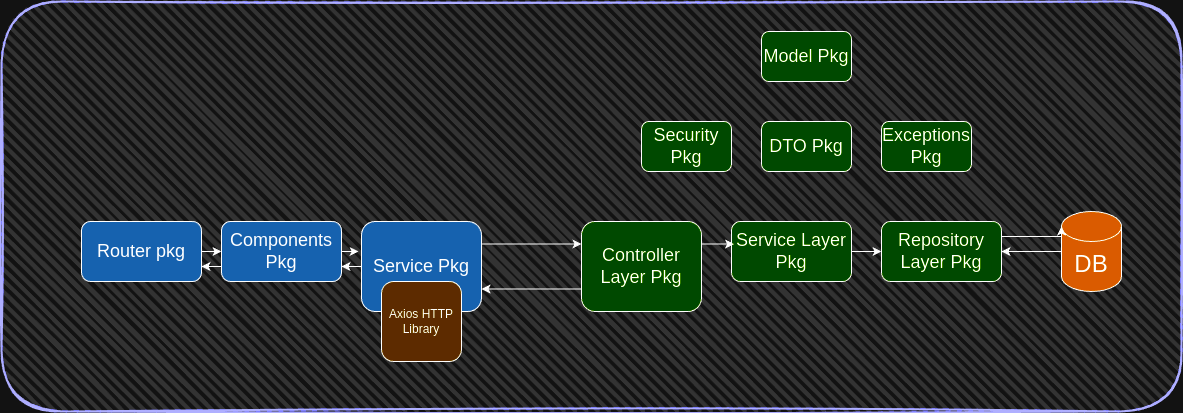

The diagram above was exported from draw.io. Its source (the exported page's mxGraphModel, read from the mxfile embedded in the PNG):
<mxGraphModel dx="1769" dy="1009" grid="1" gridSize="10" guides="1" tooltips="1" connect="1" arrows="1" fold="1" page="1" pageScale="1" pageWidth="850" pageHeight="1100" math="0" shadow="0">
  <root>
    <mxCell id="0" />
    <mxCell id="1" parent="0" />
    <mxCell id="BVNoO2womvnqdEHconh3-34" value="" style="rounded=1;whiteSpace=wrap;html=1;strokeWidth=2;fillWeight=4;hachureGap=8;hachureAngle=45;fillColor=#CCCCCC;sketch=1;strokeColor=#3333FF;" vertex="1" parent="1">
      <mxGeometry x="10" y="50" width="1180" height="410" as="geometry" />
    </mxCell>
    <mxCell id="BVNoO2womvnqdEHconh3-14" style="edgeStyle=orthogonalEdgeStyle;rounded=0;orthogonalLoop=1;jettySize=auto;html=1;exitX=1;exitY=0.5;exitDx=0;exitDy=0;entryX=0;entryY=0.5;entryDx=0;entryDy=0;" edge="1" parent="1" source="BVNoO2womvnqdEHconh3-2" target="BVNoO2womvnqdEHconh3-3">
      <mxGeometry relative="1" as="geometry" />
    </mxCell>
    <mxCell id="BVNoO2womvnqdEHconh3-2" value="&lt;font style=&quot;font-size: 18px;&quot;&gt;Router pkg&lt;/font&gt;" style="rounded=1;whiteSpace=wrap;html=1;fillColor=#66B2FF;" vertex="1" parent="1">
      <mxGeometry x="90" y="270" width="120" height="60" as="geometry" />
    </mxCell>
    <mxCell id="BVNoO2womvnqdEHconh3-32" style="edgeStyle=orthogonalEdgeStyle;rounded=0;orthogonalLoop=1;jettySize=auto;html=1;exitX=0;exitY=0.75;exitDx=0;exitDy=0;entryX=1;entryY=0.75;entryDx=0;entryDy=0;" edge="1" parent="1" source="BVNoO2womvnqdEHconh3-3" target="BVNoO2womvnqdEHconh3-2">
      <mxGeometry relative="1" as="geometry" />
    </mxCell>
    <mxCell id="BVNoO2womvnqdEHconh3-3" value="&lt;font style=&quot;font-size: 18px;&quot;&gt;Components Pkg&lt;/font&gt;" style="rounded=1;whiteSpace=wrap;html=1;fillColor=#66B2FF;" vertex="1" parent="1">
      <mxGeometry x="230" y="270" width="120" height="60" as="geometry" />
    </mxCell>
    <mxCell id="BVNoO2womvnqdEHconh3-17" style="edgeStyle=orthogonalEdgeStyle;rounded=0;orthogonalLoop=1;jettySize=auto;html=1;exitX=1;exitY=0.25;exitDx=0;exitDy=0;entryX=0;entryY=0.25;entryDx=0;entryDy=0;" edge="1" parent="1" source="BVNoO2womvnqdEHconh3-4" target="BVNoO2womvnqdEHconh3-5">
      <mxGeometry relative="1" as="geometry" />
    </mxCell>
    <mxCell id="BVNoO2womvnqdEHconh3-31" style="edgeStyle=orthogonalEdgeStyle;rounded=0;orthogonalLoop=1;jettySize=auto;html=1;exitX=0;exitY=0.5;exitDx=0;exitDy=0;entryX=1;entryY=0.75;entryDx=0;entryDy=0;" edge="1" parent="1" source="BVNoO2womvnqdEHconh3-4" target="BVNoO2womvnqdEHconh3-3">
      <mxGeometry relative="1" as="geometry" />
    </mxCell>
    <mxCell id="BVNoO2womvnqdEHconh3-4" value="&lt;font style=&quot;font-size: 18px;&quot;&gt;Service Pkg&lt;/font&gt;" style="rounded=1;whiteSpace=wrap;html=1;fillColor=#66B2FF;" vertex="1" parent="1">
      <mxGeometry x="370" y="270" width="120" height="90" as="geometry" />
    </mxCell>
    <mxCell id="BVNoO2womvnqdEHconh3-18" style="edgeStyle=orthogonalEdgeStyle;rounded=0;orthogonalLoop=1;jettySize=auto;html=1;exitX=0;exitY=0.75;exitDx=0;exitDy=0;entryX=1;entryY=0.75;entryDx=0;entryDy=0;" edge="1" parent="1" source="BVNoO2womvnqdEHconh3-5" target="BVNoO2womvnqdEHconh3-4">
      <mxGeometry relative="1" as="geometry" />
    </mxCell>
    <mxCell id="BVNoO2womvnqdEHconh3-5" value="&lt;font style=&quot;font-size: 18px;&quot;&gt;Controller Layer Pkg&lt;/font&gt;" style="rounded=1;whiteSpace=wrap;html=1;fillColor=#99FF33;" vertex="1" parent="1">
      <mxGeometry x="590" y="270" width="120" height="90" as="geometry" />
    </mxCell>
    <mxCell id="BVNoO2womvnqdEHconh3-28" style="edgeStyle=orthogonalEdgeStyle;rounded=0;orthogonalLoop=1;jettySize=auto;html=1;exitX=1;exitY=0.5;exitDx=0;exitDy=0;entryX=0;entryY=0.5;entryDx=0;entryDy=0;" edge="1" parent="1" source="BVNoO2womvnqdEHconh3-6" target="BVNoO2womvnqdEHconh3-7">
      <mxGeometry relative="1" as="geometry" />
    </mxCell>
    <mxCell id="BVNoO2womvnqdEHconh3-6" value="&lt;font style=&quot;font-size: 18px;&quot;&gt;Service Layer Pkg&lt;/font&gt;" style="rounded=1;whiteSpace=wrap;html=1;fillColor=#99FF33;" vertex="1" parent="1">
      <mxGeometry x="740" y="270" width="120" height="60" as="geometry" />
    </mxCell>
    <mxCell id="BVNoO2womvnqdEHconh3-7" value="&lt;font style=&quot;font-size: 18px;&quot;&gt;Repository Layer Pkg&lt;/font&gt;" style="rounded=1;whiteSpace=wrap;html=1;fillColor=#99FF33;" vertex="1" parent="1">
      <mxGeometry x="890" y="270" width="120" height="60" as="geometry" />
    </mxCell>
    <mxCell id="BVNoO2womvnqdEHconh3-30" style="edgeStyle=orthogonalEdgeStyle;rounded=0;orthogonalLoop=1;jettySize=auto;html=1;exitX=0;exitY=0.5;exitDx=0;exitDy=0;exitPerimeter=0;entryX=1;entryY=0.5;entryDx=0;entryDy=0;" edge="1" parent="1" source="BVNoO2womvnqdEHconh3-8" target="BVNoO2womvnqdEHconh3-7">
      <mxGeometry relative="1" as="geometry" />
    </mxCell>
    <mxCell id="BVNoO2womvnqdEHconh3-8" value="&lt;font style=&quot;font-size: 24px;&quot;&gt;DB&lt;/font&gt;" style="shape=cylinder3;whiteSpace=wrap;html=1;boundedLbl=1;backgroundOutline=1;size=15;fillColor=#FF8000;" vertex="1" parent="1">
      <mxGeometry x="1070" y="260" width="60" height="80" as="geometry" />
    </mxCell>
    <mxCell id="BVNoO2womvnqdEHconh3-9" value="Axios HTTP Library" style="rounded=1;whiteSpace=wrap;html=1;fillColor=#FFCD69;" vertex="1" parent="1">
      <mxGeometry x="390" y="330" width="80" height="80" as="geometry" />
    </mxCell>
    <mxCell id="BVNoO2womvnqdEHconh3-10" value="&lt;font style=&quot;font-size: 18px;&quot;&gt;Security Pkg&lt;/font&gt;" style="rounded=1;whiteSpace=wrap;html=1;fillColor=#99FF33;" vertex="1" parent="1">
      <mxGeometry x="650" y="170" width="90" height="50" as="geometry" />
    </mxCell>
    <mxCell id="BVNoO2womvnqdEHconh3-11" value="&lt;font style=&quot;font-size: 18px;&quot;&gt;DTO Pkg&lt;/font&gt;" style="rounded=1;whiteSpace=wrap;html=1;fillColor=#99FF33;" vertex="1" parent="1">
      <mxGeometry x="770" y="170" width="90" height="50" as="geometry" />
    </mxCell>
    <mxCell id="BVNoO2womvnqdEHconh3-12" value="&lt;font style=&quot;font-size: 18px;&quot;&gt;Model Pkg&lt;/font&gt;" style="rounded=1;whiteSpace=wrap;html=1;fillColor=#99FF33;" vertex="1" parent="1">
      <mxGeometry x="770" y="80" width="90" height="50" as="geometry" />
    </mxCell>
    <mxCell id="BVNoO2womvnqdEHconh3-13" value="&lt;font style=&quot;font-size: 18px;&quot;&gt;Exceptions Pkg&lt;/font&gt;" style="rounded=1;whiteSpace=wrap;html=1;fillColor=#99FF33;" vertex="1" parent="1">
      <mxGeometry x="890" y="170" width="90" height="50" as="geometry" />
    </mxCell>
    <mxCell id="BVNoO2womvnqdEHconh3-16" style="edgeStyle=orthogonalEdgeStyle;rounded=0;orthogonalLoop=1;jettySize=auto;html=1;exitX=1;exitY=0.5;exitDx=0;exitDy=0;entryX=-0.023;entryY=0.338;entryDx=0;entryDy=0;entryPerimeter=0;" edge="1" parent="1" source="BVNoO2womvnqdEHconh3-3" target="BVNoO2womvnqdEHconh3-4">
      <mxGeometry relative="1" as="geometry" />
    </mxCell>
    <mxCell id="BVNoO2womvnqdEHconh3-26" style="edgeStyle=orthogonalEdgeStyle;rounded=0;orthogonalLoop=1;jettySize=auto;html=1;exitX=1;exitY=0.25;exitDx=0;exitDy=0;entryX=0.021;entryY=0.383;entryDx=0;entryDy=0;entryPerimeter=0;" edge="1" parent="1" source="BVNoO2womvnqdEHconh3-5" target="BVNoO2womvnqdEHconh3-6">
      <mxGeometry relative="1" as="geometry" />
    </mxCell>
    <mxCell id="BVNoO2womvnqdEHconh3-29" style="edgeStyle=orthogonalEdgeStyle;rounded=0;orthogonalLoop=1;jettySize=auto;html=1;exitX=1;exitY=0.25;exitDx=0;exitDy=0;entryX=0;entryY=0;entryDx=0;entryDy=15;entryPerimeter=0;" edge="1" parent="1" source="BVNoO2womvnqdEHconh3-7" target="BVNoO2womvnqdEHconh3-8">
      <mxGeometry relative="1" as="geometry">
        <Array as="points">
          <mxPoint x="1070" y="285" />
        </Array>
      </mxGeometry>
    </mxCell>
  </root>
</mxGraphModel>